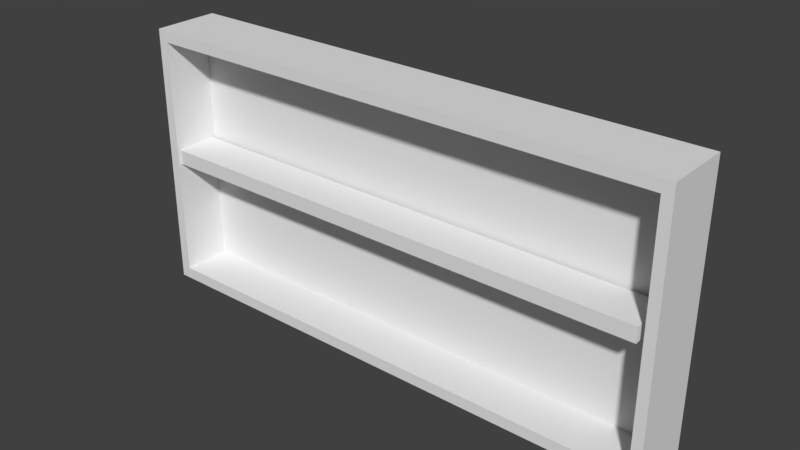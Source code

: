 # Source: Stant.blend  (saved by Blender 2.79.0; exported with 4.5.12 LTS)
import bpy
from mathutils import Matrix  # noqa: F401  (used for matrix-valued properties, if any)

bpy.ops.wm.read_factory_settings(use_empty=True)
scene = bpy.context.scene
scene.name = 'Scene'

# ---- collections
col_collection_1 = bpy.data.collections.new('Collection 1'); scene.collection.children.link(col_collection_1)

# ---- world
world_world = bpy.data.worlds.new('World'); scene.world = world_world
world_world.color = (0.05088, 0.05088, 0.05088)
world_world.use_sun_shadow = False
world_world.sun_shadow_jitter_overblur = 0.0
world_world.cycles.sampling_method = 'MANUAL'

# ---- meshes
me_untitled = bpy.data.meshes.new('Untitled')
me_untitled.from_pydata([(-181.6, 0.75, -22.5), (-181.6, 181.2, -22.5), (181.6, 181.2, -22.5), (181.6, 0.75, -22.5), (-181.6, 0.75, 22.5), (-181.6, 181.2, 22.5), (181.6, 181.2, 22.5), (181.6, 0.75, 22.5), (-174.7, 8.55, 22.5), (-174.7, 173.4, 22.5), (174.7, 173.4, 22.5), (174.7, 8.55, 22.5), (-174.7, 8.55, -10.5), (-174.7, 173.4, -10.5), (174.7, 173.4, -10.5), (174.7, 8.55, -10.5), (-178.2, 88.25, -8.5), (-178.2, 98.25, -8.5), (169.9, 98.25, -8.5), (169.9, 88.25, -8.5), (-178.2, 88.25, 20.5), (-178.2, 98.25, 20.5), (169.9, 98.25, 20.5), (169.9, 88.25, 20.5)], [], [(0, 1, 2, 3), (4, 5, 1, 0), (5, 6, 2, 1), (6, 7, 3, 2), (7, 4, 0, 3), (12, 15, 14, 13), (5, 4, 8, 9), (4, 7, 11, 8), (7, 6, 10, 11), (6, 5, 9, 10), (8, 11, 15, 12), (11, 10, 14, 15), (10, 9, 13, 14), (9, 8, 12, 13), (16, 17, 18, 19), (20, 21, 17, 16), (21, 22, 18, 17), (22, 23, 19, 18), (23, 20, 16, 19), (20, 23, 22, 21)])
me_untitled.polygons.foreach_set('use_smooth', [True] * 20)
_k = set([(0, 1), (0, 3), (0, 4), (1, 2), (1, 5), (2, 3), (2, 6), (3, 7), (4, 5), (4, 7), (5, 6), (6, 7), (8, 9), (8, 11), (8, 12), (9, 10), (9, 13), (10, 11), (10, 14), (11, 15), (12, 13), (12, 15), (13, 14), (14, 15), (16, 17), (16, 19), (16, 20), (17, 18), (17, 21), (18, 19), (18, 22), (19, 23), (20, 21), (20, 23), (21, 22), (22, 23)])
me_untitled.attributes.new('sharp_edge', 'BOOLEAN', 'EDGE').data.foreach_set('value', [ (min(e.vertices), max(e.vertices)) in _k for e in me_untitled.edges])
_uv = me_untitled.uv_layers.new(name='Texture')
_uv.uv.foreach_set('vector', [0.736, 0.5882, 0.736, 0.9093, 0.08987, 0.9093, 0.08987, 0.5882, 0.8161, 0.5882, 0.8161, 0.9093, 0.736, 0.9093, 0.736, 0.5882, 0.736, 0.9894, 0.08987, 0.9894, 0.08987, 0.9093, 0.736, 0.9093, 0.009805, 0.9093, 0.009805, 0.5882, 0.08987, 0.5882, 0.08987, 0.9093, 0.08987, 0.5081, 0.736, 0.5081, 0.736, 0.5882, 0.08987, 0.5882, 0.05176, 0.1809, 0.6344, 0.1809, 0.6344, 0.4559, 0.05176, 0.4559, 0.01831, 0.4779, 0.01831, 0.1567, 0.03051, 0.1706, 0.03051, 0.464, 0.01831, 0.1567, 0.6645, 0.1567, 0.6523, 0.1706, 0.03051, 0.1706, 0.6645, 0.1567, 0.6645, 0.4779, 0.6523, 0.464, 0.6523, 0.1706, 0.6645, 0.4779, 0.01831, 0.4779, 0.03051, 0.464, 0.6523, 0.464, 0.2074, 0.01062, 0.8291, 0.01062, 0.8291, 0.06933, 0.2074, 0.06933, 0.8096, 0.1768, 0.8096, 0.4702, 0.7509, 0.4702, 0.7509, 0.1768, 0.83, 0.1393, 0.2083, 0.1393, 0.2083, 0.08063, 0.83, 0.08063, 0.6772, 0.4702, 0.6772, 0.1768, 0.736, 0.1768, 0.736, 0.4702, 0.8538, 0.8433, 0.836, 0.8433, 0.836, 0.2239, 0.8538, 0.2239, 0.7653, 0.9264, 0.7831, 0.9264, 0.7831, 0.978, 0.7653, 0.978, 0.9232, 0.8433, 0.9232, 0.2239, 0.9747, 0.2239, 0.9747, 0.8433, 0.8015, 0.9229, 0.8193, 0.9229, 0.8193, 0.9745, 0.8015, 0.9745, 0.9054, 0.2239, 0.9054, 0.8433, 0.8538, 0.8433, 0.8538, 0.2239, 0.9054, 0.8433, 0.9054, 0.2239, 0.9232, 0.2239, 0.9232, 0.8433])
me_untitled.materials.append(None)
me_untitled.use_remesh_preserve_volume = False
me_untitled.use_remesh_preserve_attributes = False
me_untitled.use_mirror_vertex_groups = False
me_untitled.update()
me_untitled.normals_split_custom_set([tuple(v) for v in zip(*[iter([0.0, 0.0, -1.0, 0.0, 0.0, -1.0, 0.0, 0.0, -1.0, 0.0, 0.0, -1.0, -1.0, 0.0, 0.0, -1.0, 0.0, 0.0, -1.0, 0.0, 0.0, -1.0, 0.0, 0.0, 0.0, 1.0, 0.0, 0.0, 1.0, 0.0, 0.0, 1.0, 0.0, 0.0, 1.0, 0.0, 1.0, 0.0, 0.0, 1.0, 0.0, 0.0, 1.0, 0.0, 0.0, 1.0, 0.0, 0.0, 0.0, -1.0, 0.0, 0.0, -1.0, 0.0, 0.0, -1.0, 0.0, 0.0, -1.0, 0.0, 0.0, 0.0, 1.0, 0.0, 0.0, 1.0, 0.0, 0.0, 1.0, 0.0, 0.0, 1.0, 0.0, 0.0, 1.0, 0.0, 0.0, 1.0, 0.0, 0.0, 1.0, 0.0, 0.0, 1.0, 0.0, 0.0, 1.0, 0.0, 0.0, 1.0, 0.0, 0.0, 1.0, 0.0, 0.0, 1.0, 0.0, 0.0, 1.0, 0.0, 0.0, 1.0, 0.0, 0.0, 1.0, 0.0, 0.0, 1.0, 0.0, 0.0, 1.0, 0.0, 0.0, 1.0, 0.0, 0.0, 1.0, 0.0, 0.0, 1.0, 0.0, 1.0, 0.0, 0.0, 1.0, 0.0, 0.0, 1.0, 0.0, 0.0, 1.0, 0.0, -1.0, 0.0, 0.0, -1.0, 0.0, 0.0, -1.0, 0.0, 0.0, -1.0, 0.0, 0.0, 0.0, -1.0, 0.0, 0.0, -1.0, 0.0, 0.0, -1.0, 0.0, 0.0, -1.0, 0.0, 1.0, 0.0, 0.0, 1.0, 0.0, 0.0, 1.0, 0.0, 0.0, 1.0, 0.0, 0.0, 0.0, 0.0, -1.0, 0.0, 0.0, -1.0, 0.0, 0.0, -1.0, 0.0, 0.0, -1.0, -1.0, 0.0, 0.0, -1.0, 0.0, 0.0, -1.0, 0.0, 0.0, -1.0, 0.0, 0.0, 0.0, 1.0, 0.0, 0.0, 1.0, 0.0, 0.0, 1.0, 0.0, 0.0, 1.0, 0.0, 1.0, 0.0, 0.0, 1.0, 0.0, 0.0, 1.0, 0.0, 0.0, 1.0, 0.0, 0.0, 0.0, -1.0, 0.0, 0.0, -1.0, 0.0, 0.0, -1.0, 0.0, 0.0, -1.0, 0.0, 0.0, 0.0, 1.0, 0.0, 0.0, 1.0, 0.0, 0.0, 1.0, 0.0, 0.0, 1.0])] * 3)])

# ---- objects
ob_texture_group = bpy.data.objects.new('Texture Group', None)
ob_mesh = bpy.data.objects.new('Mesh', me_untitled)

# ---- transforms, parenting, visibility, modifiers, constraints
ob_texture_group.location = (0.0, 0.0, 0.0)
ob_texture_group.rotation_euler = (1.571, -0.0, 0.0)
ob_texture_group.scale = (0.01, 0.01, 0.01)
ob_texture_group.empty_image_offset = (0.0, 0.0)
ob_texture_group.color = (0.8, 0.8, 0.8, 1.0)
ob_texture_group.lineart.crease_threshold = 0.0
ob_mesh.location = (0.0, 0.0, 0.0)
ob_mesh.rotation_euler = (1.571, -0.0, 0.0)
ob_mesh.scale = (0.01, 0.01, 0.01)
ob_mesh.color = (0.8, 0.8, 0.8, 1.0)
ob_mesh.lineart.crease_threshold = 0.0

# ---- collection membership
col_collection_1.objects.link(ob_texture_group)
col_collection_1.objects.link(ob_mesh)

# ---- scene / render settings (as saved in the file)
scene.frame_start = 1; scene.frame_end = 250; scene.frame_set(1)
scene.render.engine = 'BLENDER_EEVEE_NEXT'
scene.render.resolution_percentage = 50
scene.render.dither_intensity = 0.0
scene.render.bake_margin = 2
scene.cycles.use_denoising = False
scene.cycles.samples = 128
scene.cycles.sampling_pattern = 'TABULATED_SOBOL'
scene.cycles.use_adaptive_sampling = False
scene.cycles.use_light_tree = False
scene.cycles.blur_glossy = 0.0
scene.cycles.sample_clamp_indirect = 0.0
scene.view_settings.view_transform = 'Standard'
bpy.context.view_layer.update()

# ---- added for rendering (the .blend has no active camera and no usable light): camera, sun
cam_auto = bpy.data.cameras.new('AutoCamera')
cam_auto.lens = 50.0
cam_auto.sensor_width = 36.0
cam_auto.clip_end = 1000.0
ob_auto_camera = bpy.data.objects.new('AutoCamera', cam_auto)
scene.collection.objects.link(ob_auto_camera)
ob_auto_camera.location = (3.7753, -4.53036, 3.93024)
ob_auto_camera.rotation_euler = (1.09748, -7.21219e-08, 0.694738)
scene.camera = ob_auto_camera
light_auto_sun = bpy.data.lights.new('AutoSun', 'SUN')
light_auto_sun.energy = 3.0
light_auto_sun.angle = 0.0523599
ob_auto_sun = bpy.data.objects.new('AutoSun', light_auto_sun)
scene.collection.objects.link(ob_auto_sun)
ob_auto_sun.rotation_euler = (0.872665, 0.174533, 0.523599)
bpy.context.view_layer.update()
